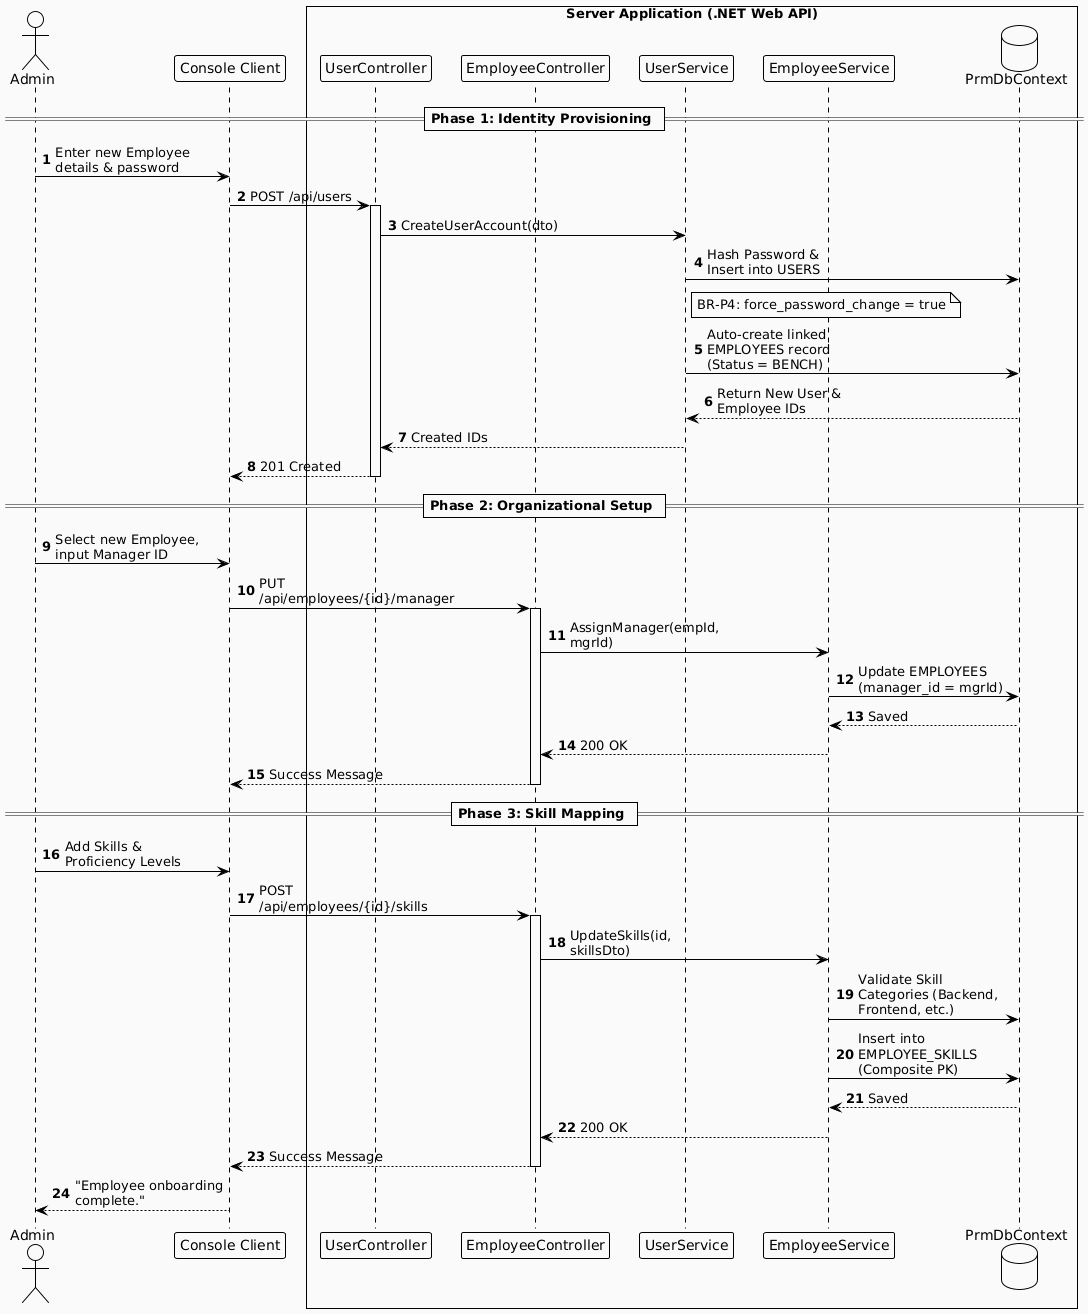

The diagram above was rendered by PlantUML. Its source (embedded in the PNG):
@startuml
!theme plain
skinparam maxMessageSize 150
autonumber

actor "Admin" as Admin
participant "Console Client" as Client
box "Server Application (.NET Web API)" #FAFAFA
    participant "UserController" as UserCtrl
    participant "EmployeeController" as EmpCtrl
    participant "UserService" as UserSvc
    participant "EmployeeService" as EmpSvc
    database "PrmDbContext" as DB
end box

== Phase 1: Identity Provisioning ==
Admin -> Client: Enter new Employee details & password
Client -> UserCtrl: POST /api/users
activate UserCtrl
UserCtrl -> UserSvc: CreateUserAccount(dto)

UserSvc -> DB: Hash Password & Insert into USERS
note right of UserSvc: BR-P4: force_password_change = true
UserSvc -> DB: Auto-create linked EMPLOYEES record\n(Status = BENCH)
DB --> UserSvc: Return New User & Employee IDs
UserSvc --> UserCtrl: Created IDs
UserCtrl --> Client: 201 Created
deactivate UserCtrl

== Phase 2: Organizational Setup ==
Admin -> Client: Select new Employee, input Manager ID
Client -> EmpCtrl: PUT /api/employees/{id}/manager
activate EmpCtrl
EmpCtrl -> EmpSvc: AssignManager(empId, mgrId)
EmpSvc -> DB: Update EMPLOYEES (manager_id = mgrId)
DB --> EmpSvc: Saved
EmpSvc --> EmpCtrl: 200 OK
EmpCtrl --> Client: Success Message
deactivate EmpCtrl

== Phase 3: Skill Mapping ==
Admin -> Client: Add Skills & Proficiency Levels
Client -> EmpCtrl: POST /api/employees/{id}/skills
activate EmpCtrl
EmpCtrl -> EmpSvc: UpdateSkills(id, skillsDto)
EmpSvc -> DB: Validate Skill Categories (Backend, Frontend, etc.)
EmpSvc -> DB: Insert into EMPLOYEE_SKILLS (Composite PK)
DB --> EmpSvc: Saved
EmpSvc --> EmpCtrl: 200 OK
EmpCtrl --> Client: Success Message
deactivate EmpCtrl

Admin <-- Client: "Employee onboarding complete."
@enduml